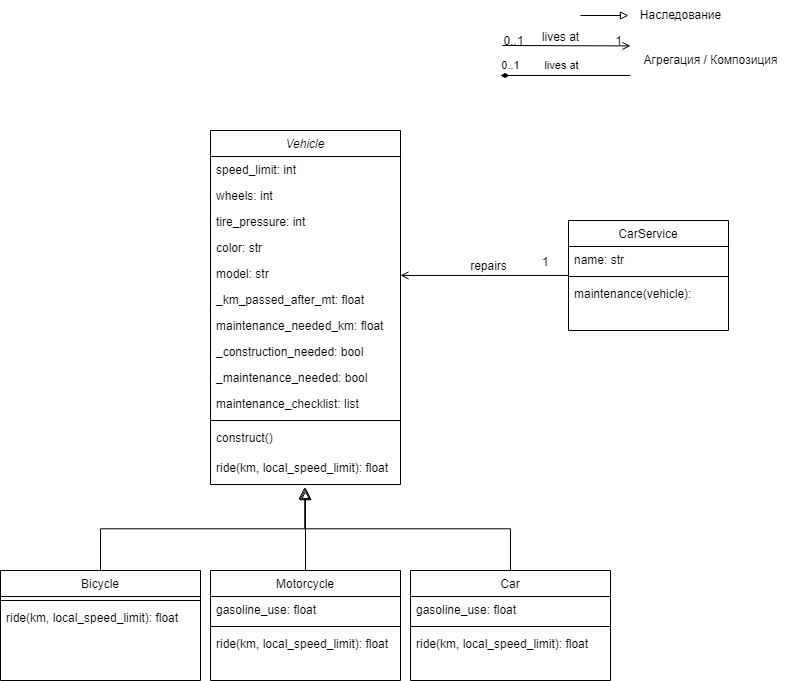

The diagram above was exported from draw.io. Its source (the exported page's mxGraphModel, read from the mxfile embedded in the PNG):
<mxGraphModel dx="1354" dy="756" grid="1" gridSize="10" guides="1" tooltips="1" connect="1" arrows="1" fold="1" page="1" pageScale="1" pageWidth="827" pageHeight="1169" math="0" shadow="0">
  <root>
    <mxCell id="WIyWlLk6GJQsqaUBKTNV-0" />
    <mxCell id="WIyWlLk6GJQsqaUBKTNV-1" parent="WIyWlLk6GJQsqaUBKTNV-0" />
    <mxCell id="zkfFHV4jXpPFQw0GAbJ--0" value="Vehicle" style="swimlane;fontStyle=2;align=center;verticalAlign=top;childLayout=stackLayout;horizontal=1;startSize=26;horizontalStack=0;resizeParent=1;resizeLast=0;collapsible=1;marginBottom=0;rounded=0;shadow=0;strokeWidth=1;" parent="WIyWlLk6GJQsqaUBKTNV-1" vertex="1">
      <mxGeometry x="240" y="140" width="190" height="354" as="geometry">
        <mxRectangle x="230" y="140" width="160" height="26" as="alternateBounds" />
      </mxGeometry>
    </mxCell>
    <mxCell id="zkfFHV4jXpPFQw0GAbJ--1" value="speed_limit: int" style="text;align=left;verticalAlign=top;spacingLeft=4;spacingRight=4;overflow=hidden;rotatable=0;points=[[0,0.5],[1,0.5]];portConstraint=eastwest;" parent="zkfFHV4jXpPFQw0GAbJ--0" vertex="1">
      <mxGeometry y="26" width="190" height="26" as="geometry" />
    </mxCell>
    <mxCell id="zkfFHV4jXpPFQw0GAbJ--2" value="wheels: int" style="text;align=left;verticalAlign=top;spacingLeft=4;spacingRight=4;overflow=hidden;rotatable=0;points=[[0,0.5],[1,0.5]];portConstraint=eastwest;rounded=0;shadow=0;html=0;" parent="zkfFHV4jXpPFQw0GAbJ--0" vertex="1">
      <mxGeometry y="52" width="190" height="26" as="geometry" />
    </mxCell>
    <mxCell id="zkfFHV4jXpPFQw0GAbJ--3" value="tire_pressure: int" style="text;align=left;verticalAlign=top;spacingLeft=4;spacingRight=4;overflow=hidden;rotatable=0;points=[[0,0.5],[1,0.5]];portConstraint=eastwest;rounded=0;shadow=0;html=0;" parent="zkfFHV4jXpPFQw0GAbJ--0" vertex="1">
      <mxGeometry y="78" width="190" height="26" as="geometry" />
    </mxCell>
    <mxCell id="jE8pOcDNTOQ-crrNtDIl-19" value="color: str" style="text;align=left;verticalAlign=top;spacingLeft=4;spacingRight=4;overflow=hidden;rotatable=0;points=[[0,0.5],[1,0.5]];portConstraint=eastwest;rounded=0;shadow=0;html=0;" vertex="1" parent="zkfFHV4jXpPFQw0GAbJ--0">
      <mxGeometry y="104" width="190" height="26" as="geometry" />
    </mxCell>
    <mxCell id="jE8pOcDNTOQ-crrNtDIl-20" value="model: str" style="text;align=left;verticalAlign=top;spacingLeft=4;spacingRight=4;overflow=hidden;rotatable=0;points=[[0,0.5],[1,0.5]];portConstraint=eastwest;rounded=0;shadow=0;html=0;" vertex="1" parent="zkfFHV4jXpPFQw0GAbJ--0">
      <mxGeometry y="130" width="190" height="26" as="geometry" />
    </mxCell>
    <mxCell id="jE8pOcDNTOQ-crrNtDIl-21" value="_km_passed_after_mt: float" style="text;align=left;verticalAlign=top;spacingLeft=4;spacingRight=4;overflow=hidden;rotatable=0;points=[[0,0.5],[1,0.5]];portConstraint=eastwest;rounded=0;shadow=0;html=0;" vertex="1" parent="zkfFHV4jXpPFQw0GAbJ--0">
      <mxGeometry y="156" width="190" height="26" as="geometry" />
    </mxCell>
    <mxCell id="jE8pOcDNTOQ-crrNtDIl-22" value="maintenance_needed_km: float" style="text;align=left;verticalAlign=top;spacingLeft=4;spacingRight=4;overflow=hidden;rotatable=0;points=[[0,0.5],[1,0.5]];portConstraint=eastwest;rounded=0;shadow=0;html=0;" vertex="1" parent="zkfFHV4jXpPFQw0GAbJ--0">
      <mxGeometry y="182" width="190" height="26" as="geometry" />
    </mxCell>
    <mxCell id="jE8pOcDNTOQ-crrNtDIl-23" value="_construction_needed: bool" style="text;align=left;verticalAlign=top;spacingLeft=4;spacingRight=4;overflow=hidden;rotatable=0;points=[[0,0.5],[1,0.5]];portConstraint=eastwest;rounded=0;shadow=0;html=0;" vertex="1" parent="zkfFHV4jXpPFQw0GAbJ--0">
      <mxGeometry y="208" width="190" height="26" as="geometry" />
    </mxCell>
    <mxCell id="jE8pOcDNTOQ-crrNtDIl-24" value="_maintenance_needed: bool" style="text;align=left;verticalAlign=top;spacingLeft=4;spacingRight=4;overflow=hidden;rotatable=0;points=[[0,0.5],[1,0.5]];portConstraint=eastwest;rounded=0;shadow=0;html=0;" vertex="1" parent="zkfFHV4jXpPFQw0GAbJ--0">
      <mxGeometry y="234" width="190" height="26" as="geometry" />
    </mxCell>
    <mxCell id="jE8pOcDNTOQ-crrNtDIl-25" value="maintenance_checklist: list" style="text;align=left;verticalAlign=top;spacingLeft=4;spacingRight=4;overflow=hidden;rotatable=0;points=[[0,0.5],[1,0.5]];portConstraint=eastwest;rounded=0;shadow=0;html=0;" vertex="1" parent="zkfFHV4jXpPFQw0GAbJ--0">
      <mxGeometry y="260" width="190" height="26" as="geometry" />
    </mxCell>
    <mxCell id="zkfFHV4jXpPFQw0GAbJ--4" value="" style="line;html=1;strokeWidth=1;align=left;verticalAlign=middle;spacingTop=-1;spacingLeft=3;spacingRight=3;rotatable=0;labelPosition=right;points=[];portConstraint=eastwest;" parent="zkfFHV4jXpPFQw0GAbJ--0" vertex="1">
      <mxGeometry y="286" width="190" height="8" as="geometry" />
    </mxCell>
    <mxCell id="zkfFHV4jXpPFQw0GAbJ--5" value="construct()" style="text;align=left;verticalAlign=top;spacingLeft=4;spacingRight=4;overflow=hidden;rotatable=0;points=[[0,0.5],[1,0.5]];portConstraint=eastwest;" parent="zkfFHV4jXpPFQw0GAbJ--0" vertex="1">
      <mxGeometry y="294" width="190" height="30" as="geometry" />
    </mxCell>
    <mxCell id="jE8pOcDNTOQ-crrNtDIl-26" value="ride(km, local_speed_limit): float" style="text;align=left;verticalAlign=top;spacingLeft=4;spacingRight=4;overflow=hidden;rotatable=0;points=[[0,0.5],[1,0.5]];portConstraint=eastwest;" vertex="1" parent="zkfFHV4jXpPFQw0GAbJ--0">
      <mxGeometry y="324" width="190" height="30" as="geometry" />
    </mxCell>
    <mxCell id="zkfFHV4jXpPFQw0GAbJ--6" value="Bicycle" style="swimlane;fontStyle=0;align=center;verticalAlign=top;childLayout=stackLayout;horizontal=1;startSize=26;horizontalStack=0;resizeParent=1;resizeLast=0;collapsible=1;marginBottom=0;rounded=0;shadow=0;strokeWidth=1;" parent="WIyWlLk6GJQsqaUBKTNV-1" vertex="1">
      <mxGeometry x="30" y="580" width="200" height="110" as="geometry">
        <mxRectangle x="130" y="380" width="160" height="26" as="alternateBounds" />
      </mxGeometry>
    </mxCell>
    <mxCell id="zkfFHV4jXpPFQw0GAbJ--9" value="" style="line;html=1;strokeWidth=1;align=left;verticalAlign=middle;spacingTop=-1;spacingLeft=3;spacingRight=3;rotatable=0;labelPosition=right;points=[];portConstraint=eastwest;" parent="zkfFHV4jXpPFQw0GAbJ--6" vertex="1">
      <mxGeometry y="26" width="200" height="8" as="geometry" />
    </mxCell>
    <mxCell id="zkfFHV4jXpPFQw0GAbJ--10" value="ride(km, local_speed_limit): float" style="text;align=left;verticalAlign=top;spacingLeft=4;spacingRight=4;overflow=hidden;rotatable=0;points=[[0,0.5],[1,0.5]];portConstraint=eastwest;fontStyle=0" parent="zkfFHV4jXpPFQw0GAbJ--6" vertex="1">
      <mxGeometry y="34" width="200" height="26" as="geometry" />
    </mxCell>
    <mxCell id="zkfFHV4jXpPFQw0GAbJ--12" value="" style="endArrow=block;endSize=10;endFill=0;shadow=0;strokeWidth=1;rounded=0;edgeStyle=elbowEdgeStyle;elbow=vertical;entryX=0.5;entryY=1.106;entryDx=0;entryDy=0;entryPerimeter=0;" parent="WIyWlLk6GJQsqaUBKTNV-1" source="zkfFHV4jXpPFQw0GAbJ--6" target="jE8pOcDNTOQ-crrNtDIl-26" edge="1">
      <mxGeometry width="160" relative="1" as="geometry">
        <mxPoint x="290" y="233" as="sourcePoint" />
        <mxPoint x="390" y="550" as="targetPoint" />
      </mxGeometry>
    </mxCell>
    <mxCell id="zkfFHV4jXpPFQw0GAbJ--13" value="Car" style="swimlane;fontStyle=0;align=center;verticalAlign=top;childLayout=stackLayout;horizontal=1;startSize=26;horizontalStack=0;resizeParent=1;resizeLast=0;collapsible=1;marginBottom=0;rounded=0;shadow=0;strokeWidth=1;" parent="WIyWlLk6GJQsqaUBKTNV-1" vertex="1">
      <mxGeometry x="440" y="580" width="200" height="110" as="geometry">
        <mxRectangle x="340" y="380" width="170" height="26" as="alternateBounds" />
      </mxGeometry>
    </mxCell>
    <mxCell id="zkfFHV4jXpPFQw0GAbJ--14" value="gasoline_use: float" style="text;align=left;verticalAlign=top;spacingLeft=4;spacingRight=4;overflow=hidden;rotatable=0;points=[[0,0.5],[1,0.5]];portConstraint=eastwest;" parent="zkfFHV4jXpPFQw0GAbJ--13" vertex="1">
      <mxGeometry y="26" width="200" height="26" as="geometry" />
    </mxCell>
    <mxCell id="zkfFHV4jXpPFQw0GAbJ--15" value="" style="line;html=1;strokeWidth=1;align=left;verticalAlign=middle;spacingTop=-1;spacingLeft=3;spacingRight=3;rotatable=0;labelPosition=right;points=[];portConstraint=eastwest;" parent="zkfFHV4jXpPFQw0GAbJ--13" vertex="1">
      <mxGeometry y="52" width="200" height="8" as="geometry" />
    </mxCell>
    <mxCell id="jE8pOcDNTOQ-crrNtDIl-30" value="ride(km, local_speed_limit): float" style="text;align=left;verticalAlign=top;spacingLeft=4;spacingRight=4;overflow=hidden;rotatable=0;points=[[0,0.5],[1,0.5]];portConstraint=eastwest;" vertex="1" parent="zkfFHV4jXpPFQw0GAbJ--13">
      <mxGeometry y="60" width="200" height="26" as="geometry" />
    </mxCell>
    <mxCell id="zkfFHV4jXpPFQw0GAbJ--16" value="" style="endArrow=block;endSize=10;endFill=0;shadow=0;strokeWidth=1;rounded=0;edgeStyle=elbowEdgeStyle;elbow=vertical;entryX=0.496;entryY=1.078;entryDx=0;entryDy=0;entryPerimeter=0;" parent="WIyWlLk6GJQsqaUBKTNV-1" source="zkfFHV4jXpPFQw0GAbJ--13" target="jE8pOcDNTOQ-crrNtDIl-26" edge="1">
      <mxGeometry width="160" relative="1" as="geometry">
        <mxPoint x="300" y="403" as="sourcePoint" />
        <mxPoint x="380" y="490" as="targetPoint" />
      </mxGeometry>
    </mxCell>
    <mxCell id="zkfFHV4jXpPFQw0GAbJ--17" value="CarService" style="swimlane;fontStyle=0;align=center;verticalAlign=top;childLayout=stackLayout;horizontal=1;startSize=26;horizontalStack=0;resizeParent=1;resizeLast=0;collapsible=1;marginBottom=0;rounded=0;shadow=0;strokeWidth=1;" parent="WIyWlLk6GJQsqaUBKTNV-1" vertex="1">
      <mxGeometry x="598" y="230" width="160" height="110" as="geometry">
        <mxRectangle x="550" y="140" width="160" height="26" as="alternateBounds" />
      </mxGeometry>
    </mxCell>
    <mxCell id="zkfFHV4jXpPFQw0GAbJ--18" value="name: str" style="text;align=left;verticalAlign=top;spacingLeft=4;spacingRight=4;overflow=hidden;rotatable=0;points=[[0,0.5],[1,0.5]];portConstraint=eastwest;" parent="zkfFHV4jXpPFQw0GAbJ--17" vertex="1">
      <mxGeometry y="26" width="160" height="26" as="geometry" />
    </mxCell>
    <mxCell id="zkfFHV4jXpPFQw0GAbJ--23" value="" style="line;html=1;strokeWidth=1;align=left;verticalAlign=middle;spacingTop=-1;spacingLeft=3;spacingRight=3;rotatable=0;labelPosition=right;points=[];portConstraint=eastwest;" parent="zkfFHV4jXpPFQw0GAbJ--17" vertex="1">
      <mxGeometry y="52" width="160" height="8" as="geometry" />
    </mxCell>
    <mxCell id="zkfFHV4jXpPFQw0GAbJ--24" value="maintenance(vehicle): " style="text;align=left;verticalAlign=top;spacingLeft=4;spacingRight=4;overflow=hidden;rotatable=0;points=[[0,0.5],[1,0.5]];portConstraint=eastwest;" parent="zkfFHV4jXpPFQw0GAbJ--17" vertex="1">
      <mxGeometry y="60" width="160" height="26" as="geometry" />
    </mxCell>
    <mxCell id="zkfFHV4jXpPFQw0GAbJ--26" value="" style="endArrow=none;shadow=0;strokeWidth=1;rounded=0;endFill=0;edgeStyle=elbowEdgeStyle;elbow=vertical;startArrow=open;startFill=0;" parent="WIyWlLk6GJQsqaUBKTNV-1" source="zkfFHV4jXpPFQw0GAbJ--0" target="zkfFHV4jXpPFQw0GAbJ--17" edge="1">
      <mxGeometry x="0.5" y="41" relative="1" as="geometry">
        <mxPoint x="470" y="222" as="sourcePoint" />
        <mxPoint x="630" y="222" as="targetPoint" />
        <mxPoint x="-40" y="32" as="offset" />
      </mxGeometry>
    </mxCell>
    <mxCell id="zkfFHV4jXpPFQw0GAbJ--27" value="1" style="resizable=0;align=left;verticalAlign=bottom;labelBackgroundColor=none;fontSize=12;" parent="zkfFHV4jXpPFQw0GAbJ--26" connectable="0" vertex="1">
      <mxGeometry x="-1" relative="1" as="geometry">
        <mxPoint x="140" y="-5" as="offset" />
      </mxGeometry>
    </mxCell>
    <mxCell id="zkfFHV4jXpPFQw0GAbJ--28" value="" style="resizable=0;align=right;verticalAlign=bottom;labelBackgroundColor=none;fontSize=12;" parent="zkfFHV4jXpPFQw0GAbJ--26" connectable="0" vertex="1">
      <mxGeometry x="1" relative="1" as="geometry">
        <mxPoint x="-18" y="-9" as="offset" />
      </mxGeometry>
    </mxCell>
    <mxCell id="zkfFHV4jXpPFQw0GAbJ--29" value="repairs" style="text;html=1;resizable=0;points=[];;align=center;verticalAlign=middle;labelBackgroundColor=none;rounded=0;shadow=0;strokeWidth=1;fontSize=12;" parent="zkfFHV4jXpPFQw0GAbJ--26" vertex="1" connectable="0">
      <mxGeometry x="0.5" y="49" relative="1" as="geometry">
        <mxPoint x="-38" y="40" as="offset" />
      </mxGeometry>
    </mxCell>
    <mxCell id="jE8pOcDNTOQ-crrNtDIl-1" value="" style="endArrow=block;html=1;rounded=0;endFill=0;" edge="1" parent="WIyWlLk6GJQsqaUBKTNV-1">
      <mxGeometry width="50" height="50" relative="1" as="geometry">
        <mxPoint x="610" y="25" as="sourcePoint" />
        <mxPoint x="658" y="25" as="targetPoint" />
      </mxGeometry>
    </mxCell>
    <mxCell id="jE8pOcDNTOQ-crrNtDIl-2" value="Наследование" style="text;html=1;align=center;verticalAlign=middle;resizable=0;points=[];autosize=1;strokeColor=none;fillColor=none;" vertex="1" parent="WIyWlLk6GJQsqaUBKTNV-1">
      <mxGeometry x="660" y="10" width="100" height="30" as="geometry" />
    </mxCell>
    <mxCell id="jE8pOcDNTOQ-crrNtDIl-3" value="" style="endArrow=open;shadow=0;strokeWidth=1;rounded=0;endFill=1;edgeStyle=elbowEdgeStyle;elbow=vertical;" edge="1" parent="WIyWlLk6GJQsqaUBKTNV-1">
      <mxGeometry x="0.5" y="41" relative="1" as="geometry">
        <mxPoint x="532" y="55" as="sourcePoint" />
        <mxPoint x="660" y="54.997142857142876" as="targetPoint" />
        <mxPoint x="-40" y="32" as="offset" />
      </mxGeometry>
    </mxCell>
    <mxCell id="jE8pOcDNTOQ-crrNtDIl-4" value="0..1" style="resizable=0;align=left;verticalAlign=bottom;labelBackgroundColor=none;fontSize=12;" connectable="0" vertex="1" parent="jE8pOcDNTOQ-crrNtDIl-3">
      <mxGeometry x="-1" relative="1" as="geometry">
        <mxPoint y="4" as="offset" />
      </mxGeometry>
    </mxCell>
    <mxCell id="jE8pOcDNTOQ-crrNtDIl-5" value="1" style="resizable=0;align=right;verticalAlign=bottom;labelBackgroundColor=none;fontSize=12;" connectable="0" vertex="1" parent="jE8pOcDNTOQ-crrNtDIl-3">
      <mxGeometry x="1" relative="1" as="geometry">
        <mxPoint x="-7" y="4" as="offset" />
      </mxGeometry>
    </mxCell>
    <mxCell id="jE8pOcDNTOQ-crrNtDIl-6" value="lives at" style="text;html=1;resizable=0;points=[];;align=center;verticalAlign=middle;labelBackgroundColor=none;rounded=0;shadow=0;strokeWidth=1;fontSize=12;" vertex="1" connectable="0" parent="jE8pOcDNTOQ-crrNtDIl-3">
      <mxGeometry x="0.5" y="49" relative="1" as="geometry">
        <mxPoint x="-38" y="40" as="offset" />
      </mxGeometry>
    </mxCell>
    <mxCell id="jE8pOcDNTOQ-crrNtDIl-7" value="Агрегация / Композиция" style="text;html=1;align=center;verticalAlign=middle;resizable=0;points=[];autosize=1;strokeColor=none;fillColor=none;" vertex="1" parent="WIyWlLk6GJQsqaUBKTNV-1">
      <mxGeometry x="660" y="55" width="160" height="30" as="geometry" />
    </mxCell>
    <mxCell id="jE8pOcDNTOQ-crrNtDIl-9" value="" style="endArrow=none;html=1;rounded=0;startArrow=diamondThin;startFill=1;endFill=0;" edge="1" parent="WIyWlLk6GJQsqaUBKTNV-1">
      <mxGeometry width="50" height="50" relative="1" as="geometry">
        <mxPoint x="530" y="85" as="sourcePoint" />
        <mxPoint x="660" y="85" as="targetPoint" />
      </mxGeometry>
    </mxCell>
    <mxCell id="jE8pOcDNTOQ-crrNtDIl-10" value="0..1" style="edgeLabel;html=1;align=center;verticalAlign=middle;resizable=0;points=[];" vertex="1" connectable="0" parent="jE8pOcDNTOQ-crrNtDIl-9">
      <mxGeometry x="0.2513" relative="1" as="geometry">
        <mxPoint x="-71" y="-10" as="offset" />
      </mxGeometry>
    </mxCell>
    <mxCell id="jE8pOcDNTOQ-crrNtDIl-11" value="lives at" style="edgeLabel;html=1;align=center;verticalAlign=middle;resizable=0;points=[];" vertex="1" connectable="0" parent="jE8pOcDNTOQ-crrNtDIl-9">
      <mxGeometry x="-0.1641" y="1" relative="1" as="geometry">
        <mxPoint x="6" y="-9" as="offset" />
      </mxGeometry>
    </mxCell>
    <mxCell id="jE8pOcDNTOQ-crrNtDIl-35" style="edgeStyle=orthogonalEdgeStyle;rounded=0;orthogonalLoop=1;jettySize=auto;html=1;startArrow=none;startFill=0;endArrow=block;endFill=0;" edge="1" parent="WIyWlLk6GJQsqaUBKTNV-1" source="jE8pOcDNTOQ-crrNtDIl-31">
      <mxGeometry relative="1" as="geometry">
        <mxPoint x="335" y="500" as="targetPoint" />
      </mxGeometry>
    </mxCell>
    <mxCell id="jE8pOcDNTOQ-crrNtDIl-31" value="Motorcycle" style="swimlane;fontStyle=0;align=center;verticalAlign=top;childLayout=stackLayout;horizontal=1;startSize=26;horizontalStack=0;resizeParent=1;resizeLast=0;collapsible=1;marginBottom=0;rounded=0;shadow=0;strokeWidth=1;" vertex="1" parent="WIyWlLk6GJQsqaUBKTNV-1">
      <mxGeometry x="240" y="580" width="190" height="110" as="geometry">
        <mxRectangle x="130" y="380" width="160" height="26" as="alternateBounds" />
      </mxGeometry>
    </mxCell>
    <mxCell id="jE8pOcDNTOQ-crrNtDIl-34" value="gasoline_use: float" style="text;align=left;verticalAlign=top;spacingLeft=4;spacingRight=4;overflow=hidden;rotatable=0;points=[[0,0.5],[1,0.5]];portConstraint=eastwest;fontStyle=0" vertex="1" parent="jE8pOcDNTOQ-crrNtDIl-31">
      <mxGeometry y="26" width="190" height="26" as="geometry" />
    </mxCell>
    <mxCell id="jE8pOcDNTOQ-crrNtDIl-32" value="" style="line;html=1;strokeWidth=1;align=left;verticalAlign=middle;spacingTop=-1;spacingLeft=3;spacingRight=3;rotatable=0;labelPosition=right;points=[];portConstraint=eastwest;" vertex="1" parent="jE8pOcDNTOQ-crrNtDIl-31">
      <mxGeometry y="52" width="190" height="8" as="geometry" />
    </mxCell>
    <mxCell id="jE8pOcDNTOQ-crrNtDIl-33" value="ride(km, local_speed_limit): float" style="text;align=left;verticalAlign=top;spacingLeft=4;spacingRight=4;overflow=hidden;rotatable=0;points=[[0,0.5],[1,0.5]];portConstraint=eastwest;fontStyle=0" vertex="1" parent="jE8pOcDNTOQ-crrNtDIl-31">
      <mxGeometry y="60" width="190" height="26" as="geometry" />
    </mxCell>
  </root>
</mxGraphModel>